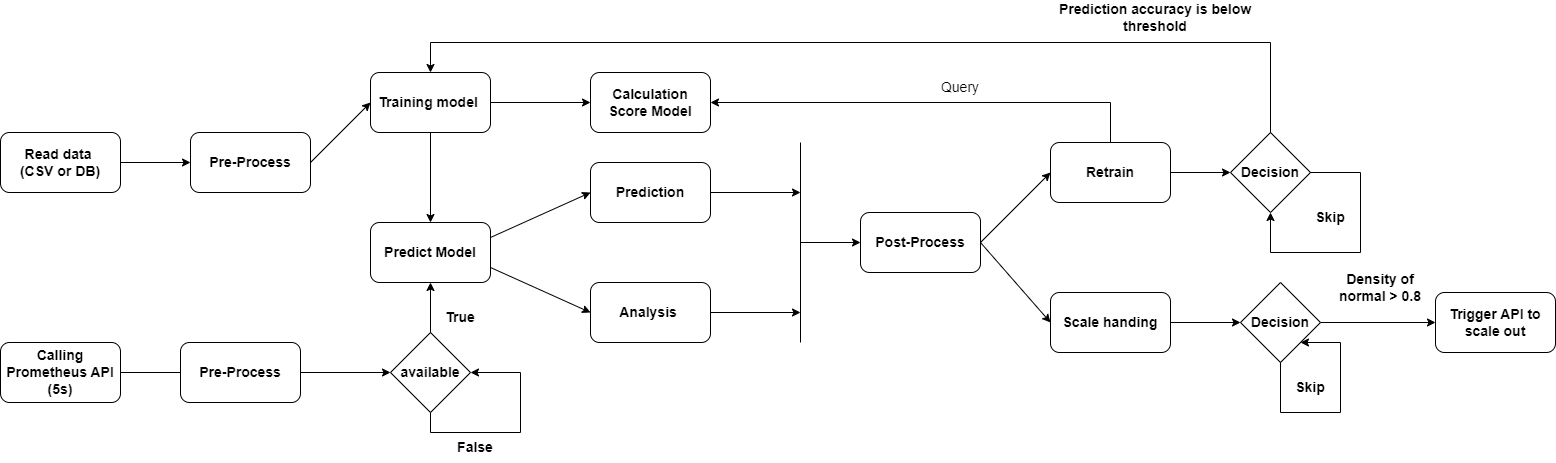

The diagram above was exported from draw.io. Its source (the exported page's mxGraphModel, read from the mxfile embedded in the PNG):
<mxGraphModel dx="1436" dy="606" grid="0" gridSize="10" guides="1" tooltips="1" connect="1" arrows="1" fold="1" page="0" pageScale="1" pageWidth="850" pageHeight="1100" math="0" shadow="0">
  <root>
    <mxCell id="0" />
    <mxCell id="1" parent="0" />
    <mxCell id="CV8gKpkOMrnM0878RdZT-1" value="Read data&amp;nbsp;&lt;br&gt;(CSV or DB)" style="rounded=1;whiteSpace=wrap;html=1;fontStyle=1;fontSize=14;" parent="1" vertex="1">
      <mxGeometry x="-80" y="320" width="120" height="60" as="geometry" />
    </mxCell>
    <mxCell id="CV8gKpkOMrnM0878RdZT-2" value="" style="endArrow=classic;html=1;rounded=0;exitX=1;exitY=0.5;exitDx=0;exitDy=0;entryX=0;entryY=0.5;entryDx=0;entryDy=0;fontStyle=1;fontSize=14;" parent="1" source="CV8gKpkOMrnM0878RdZT-1" target="CV8gKpkOMrnM0878RdZT-24" edge="1">
      <mxGeometry width="50" height="50" relative="1" as="geometry">
        <mxPoint x="250" y="430" as="sourcePoint" />
        <mxPoint x="150" y="340" as="targetPoint" />
      </mxGeometry>
    </mxCell>
    <mxCell id="CV8gKpkOMrnM0878RdZT-3" value="Training model&amp;nbsp;" style="rounded=1;whiteSpace=wrap;html=1;fontStyle=1;fontSize=14;" parent="1" vertex="1">
      <mxGeometry x="290" y="260" width="120" height="60" as="geometry" />
    </mxCell>
    <mxCell id="CV8gKpkOMrnM0878RdZT-6" value="Predict Model" style="rounded=1;whiteSpace=wrap;html=1;fontStyle=1;fontSize=14;" parent="1" vertex="1">
      <mxGeometry x="290" y="410" width="120" height="60" as="geometry" />
    </mxCell>
    <mxCell id="CV8gKpkOMrnM0878RdZT-7" value="Calling Prometheus API (5s)" style="rounded=1;whiteSpace=wrap;html=1;fontStyle=1;fontSize=14;" parent="1" vertex="1">
      <mxGeometry x="-80" y="530" width="120" height="60" as="geometry" />
    </mxCell>
    <mxCell id="CV8gKpkOMrnM0878RdZT-8" value="" style="endArrow=classic;html=1;rounded=0;exitX=0.5;exitY=1;exitDx=0;exitDy=0;entryX=0.5;entryY=0;entryDx=0;entryDy=0;fontStyle=1;fontSize=14;" parent="1" source="CV8gKpkOMrnM0878RdZT-3" target="CV8gKpkOMrnM0878RdZT-6" edge="1">
      <mxGeometry width="50" height="50" relative="1" as="geometry">
        <mxPoint x="300" y="530" as="sourcePoint" />
        <mxPoint x="350" y="480" as="targetPoint" />
        <Array as="points" />
      </mxGeometry>
    </mxCell>
    <mxCell id="CV8gKpkOMrnM0878RdZT-11" value="True" style="text;html=1;strokeColor=none;fillColor=none;align=center;verticalAlign=middle;whiteSpace=wrap;rounded=0;fontStyle=1;fontSize=14;" parent="1" vertex="1">
      <mxGeometry x="350" y="490" width="60" height="30" as="geometry" />
    </mxCell>
    <mxCell id="CV8gKpkOMrnM0878RdZT-12" value="available" style="rhombus;whiteSpace=wrap;html=1;fontStyle=1;fontSize=14;" parent="1" vertex="1">
      <mxGeometry x="310" y="520" width="80" height="80" as="geometry" />
    </mxCell>
    <mxCell id="CV8gKpkOMrnM0878RdZT-14" value="" style="endArrow=classic;html=1;rounded=0;exitX=1;exitY=0.5;exitDx=0;exitDy=0;entryX=0;entryY=0.5;entryDx=0;entryDy=0;startArrow=none;fontStyle=1;fontSize=14;" parent="1" source="CV8gKpkOMrnM0878RdZT-25" target="CV8gKpkOMrnM0878RdZT-12" edge="1">
      <mxGeometry width="50" height="50" relative="1" as="geometry">
        <mxPoint x="170" y="630" as="sourcePoint" />
        <mxPoint x="220" y="580" as="targetPoint" />
      </mxGeometry>
    </mxCell>
    <mxCell id="CV8gKpkOMrnM0878RdZT-15" value="" style="endArrow=classic;html=1;rounded=0;entryX=0.5;entryY=1;entryDx=0;entryDy=0;exitX=0.5;exitY=0;exitDx=0;exitDy=0;fontStyle=1;fontSize=14;" parent="1" source="CV8gKpkOMrnM0878RdZT-12" target="CV8gKpkOMrnM0878RdZT-6" edge="1">
      <mxGeometry width="50" height="50" relative="1" as="geometry">
        <mxPoint x="350" y="520" as="sourcePoint" />
        <mxPoint x="400" y="620" as="targetPoint" />
      </mxGeometry>
    </mxCell>
    <mxCell id="CV8gKpkOMrnM0878RdZT-16" value="" style="endArrow=classic;html=1;rounded=0;exitX=0.5;exitY=1;exitDx=0;exitDy=0;entryX=1;entryY=0.5;entryDx=0;entryDy=0;fontStyle=1;fontSize=14;" parent="1" source="CV8gKpkOMrnM0878RdZT-12" target="CV8gKpkOMrnM0878RdZT-12" edge="1">
      <mxGeometry width="50" height="50" relative="1" as="geometry">
        <mxPoint x="340" y="720" as="sourcePoint" />
        <mxPoint x="420" y="620" as="targetPoint" />
        <Array as="points">
          <mxPoint x="350" y="620" />
          <mxPoint x="440" y="620" />
          <mxPoint x="440" y="560" />
        </Array>
      </mxGeometry>
    </mxCell>
    <mxCell id="CV8gKpkOMrnM0878RdZT-17" value="False" style="text;html=1;strokeColor=none;fillColor=none;align=center;verticalAlign=middle;whiteSpace=wrap;rounded=0;fontStyle=1;fontSize=14;" parent="1" vertex="1">
      <mxGeometry x="365" y="620" width="60" height="30" as="geometry" />
    </mxCell>
    <mxCell id="CV8gKpkOMrnM0878RdZT-18" value="" style="endArrow=classic;html=1;rounded=0;exitX=1;exitY=0.25;exitDx=0;exitDy=0;entryX=0;entryY=0.5;entryDx=0;entryDy=0;fontStyle=1;fontSize=14;" parent="1" source="CV8gKpkOMrnM0878RdZT-6" target="CV8gKpkOMrnM0878RdZT-20" edge="1">
      <mxGeometry width="50" height="50" relative="1" as="geometry">
        <mxPoint x="470" y="420" as="sourcePoint" />
        <mxPoint x="490" y="390" as="targetPoint" />
      </mxGeometry>
    </mxCell>
    <mxCell id="CV8gKpkOMrnM0878RdZT-19" value="" style="endArrow=classic;html=1;rounded=0;exitX=1;exitY=0.75;exitDx=0;exitDy=0;entryX=0;entryY=0.5;entryDx=0;entryDy=0;fontStyle=1;fontSize=14;" parent="1" source="CV8gKpkOMrnM0878RdZT-6" target="CV8gKpkOMrnM0878RdZT-21" edge="1">
      <mxGeometry width="50" height="50" relative="1" as="geometry">
        <mxPoint x="460" y="540" as="sourcePoint" />
        <mxPoint x="500" y="490" as="targetPoint" />
      </mxGeometry>
    </mxCell>
    <mxCell id="CV8gKpkOMrnM0878RdZT-20" value="Prediction" style="rounded=1;whiteSpace=wrap;html=1;fontStyle=1;fontSize=14;" parent="1" vertex="1">
      <mxGeometry x="510" y="350" width="120" height="60" as="geometry" />
    </mxCell>
    <mxCell id="CV8gKpkOMrnM0878RdZT-21" value="Analysis&amp;nbsp;" style="rounded=1;whiteSpace=wrap;html=1;fontStyle=1;fontSize=14;" parent="1" vertex="1">
      <mxGeometry x="510" y="470" width="120" height="60" as="geometry" />
    </mxCell>
    <mxCell id="CV8gKpkOMrnM0878RdZT-24" value="Pre-Process" style="rounded=1;whiteSpace=wrap;html=1;fontStyle=1;fontSize=14;" parent="1" vertex="1">
      <mxGeometry x="110" y="320" width="120" height="60" as="geometry" />
    </mxCell>
    <mxCell id="CV8gKpkOMrnM0878RdZT-26" value="" style="endArrow=none;html=1;rounded=0;exitX=1;exitY=0.5;exitDx=0;exitDy=0;entryX=0;entryY=0.5;entryDx=0;entryDy=0;fontStyle=1;fontSize=14;" parent="1" source="CV8gKpkOMrnM0878RdZT-7" target="CV8gKpkOMrnM0878RdZT-25" edge="1">
      <mxGeometry width="50" height="50" relative="1" as="geometry">
        <mxPoint x="39.99999999999977" y="560" as="sourcePoint" />
        <mxPoint x="310" y="560" as="targetPoint" />
      </mxGeometry>
    </mxCell>
    <mxCell id="CV8gKpkOMrnM0878RdZT-25" value="Pre-Process" style="rounded=1;whiteSpace=wrap;html=1;fontStyle=1;fontSize=14;" parent="1" vertex="1">
      <mxGeometry x="100" y="530" width="120" height="60" as="geometry" />
    </mxCell>
    <mxCell id="CV8gKpkOMrnM0878RdZT-27" value="" style="endArrow=classic;html=1;rounded=0;entryX=0;entryY=0.5;entryDx=0;entryDy=0;exitX=1;exitY=0.5;exitDx=0;exitDy=0;fontStyle=1;fontSize=14;" parent="1" source="CV8gKpkOMrnM0878RdZT-24" target="CV8gKpkOMrnM0878RdZT-3" edge="1">
      <mxGeometry width="50" height="50" relative="1" as="geometry">
        <mxPoint x="160" y="470" as="sourcePoint" />
        <mxPoint x="210" y="420" as="targetPoint" />
      </mxGeometry>
    </mxCell>
    <mxCell id="CV8gKpkOMrnM0878RdZT-29" value="" style="endArrow=none;html=1;rounded=0;fontStyle=1;fontSize=14;" parent="1" edge="1">
      <mxGeometry width="50" height="50" relative="1" as="geometry">
        <mxPoint x="720" y="530" as="sourcePoint" />
        <mxPoint x="720" y="330" as="targetPoint" />
      </mxGeometry>
    </mxCell>
    <mxCell id="CV8gKpkOMrnM0878RdZT-30" value="" style="endArrow=classic;html=1;rounded=0;exitX=1;exitY=0.5;exitDx=0;exitDy=0;fontStyle=1;fontSize=14;" parent="1" source="CV8gKpkOMrnM0878RdZT-20" edge="1">
      <mxGeometry width="50" height="50" relative="1" as="geometry">
        <mxPoint x="770" y="500" as="sourcePoint" />
        <mxPoint x="720" y="380" as="targetPoint" />
      </mxGeometry>
    </mxCell>
    <mxCell id="CV8gKpkOMrnM0878RdZT-31" value="" style="endArrow=classic;html=1;rounded=0;exitX=1;exitY=0.5;exitDx=0;exitDy=0;fontStyle=1;fontSize=14;" parent="1" source="CV8gKpkOMrnM0878RdZT-21" edge="1">
      <mxGeometry width="50" height="50" relative="1" as="geometry">
        <mxPoint x="770" y="500" as="sourcePoint" />
        <mxPoint x="720" y="500" as="targetPoint" />
      </mxGeometry>
    </mxCell>
    <mxCell id="CV8gKpkOMrnM0878RdZT-32" value="" style="endArrow=classic;html=1;rounded=0;entryX=0;entryY=0.5;entryDx=0;entryDy=0;fontStyle=1;fontSize=14;" parent="1" target="CV8gKpkOMrnM0878RdZT-33" edge="1">
      <mxGeometry width="50" height="50" relative="1" as="geometry">
        <mxPoint x="720" y="430" as="sourcePoint" />
        <mxPoint x="810" y="430" as="targetPoint" />
      </mxGeometry>
    </mxCell>
    <mxCell id="CV8gKpkOMrnM0878RdZT-33" value="Post-Process" style="rounded=1;whiteSpace=wrap;html=1;fontStyle=1;fontSize=14;" parent="1" vertex="1">
      <mxGeometry x="780" y="400" width="120" height="60" as="geometry" />
    </mxCell>
    <mxCell id="CV8gKpkOMrnM0878RdZT-34" value="" style="endArrow=classic;html=1;rounded=0;exitX=1;exitY=0.5;exitDx=0;exitDy=0;entryX=0;entryY=0.5;entryDx=0;entryDy=0;fontStyle=1;fontSize=14;" parent="1" source="CV8gKpkOMrnM0878RdZT-33" target="CV8gKpkOMrnM0878RdZT-35" edge="1">
      <mxGeometry width="50" height="50" relative="1" as="geometry">
        <mxPoint x="970" y="510" as="sourcePoint" />
        <mxPoint x="1010" y="380" as="targetPoint" />
      </mxGeometry>
    </mxCell>
    <mxCell id="CV8gKpkOMrnM0878RdZT-35" value="Retrain" style="rounded=1;whiteSpace=wrap;html=1;fontStyle=1;fontSize=14;" parent="1" vertex="1">
      <mxGeometry x="970" y="330" width="120" height="60" as="geometry" />
    </mxCell>
    <mxCell id="CV8gKpkOMrnM0878RdZT-36" value="Scale handing" style="rounded=1;whiteSpace=wrap;html=1;fontStyle=1;fontSize=14;" parent="1" vertex="1">
      <mxGeometry x="970" y="480" width="120" height="60" as="geometry" />
    </mxCell>
    <mxCell id="CV8gKpkOMrnM0878RdZT-37" value="" style="endArrow=classic;html=1;rounded=0;exitX=1;exitY=0.5;exitDx=0;exitDy=0;entryX=0;entryY=0.5;entryDx=0;entryDy=0;fontStyle=1;fontSize=14;" parent="1" source="CV8gKpkOMrnM0878RdZT-33" target="CV8gKpkOMrnM0878RdZT-36" edge="1">
      <mxGeometry width="50" height="50" relative="1" as="geometry">
        <mxPoint x="950" y="550" as="sourcePoint" />
        <mxPoint x="1000" y="500" as="targetPoint" />
      </mxGeometry>
    </mxCell>
    <mxCell id="CV8gKpkOMrnM0878RdZT-39" value="Decision" style="rhombus;whiteSpace=wrap;html=1;fontStyle=1;fontSize=14;" parent="1" vertex="1">
      <mxGeometry x="1160" y="470" width="80" height="80" as="geometry" />
    </mxCell>
    <mxCell id="CV8gKpkOMrnM0878RdZT-41" value="" style="endArrow=classic;html=1;rounded=0;exitX=1;exitY=0.5;exitDx=0;exitDy=0;entryX=0;entryY=0.5;entryDx=0;entryDy=0;fontStyle=1;fontSize=14;" parent="1" source="CV8gKpkOMrnM0878RdZT-36" target="CV8gKpkOMrnM0878RdZT-39" edge="1">
      <mxGeometry width="50" height="50" relative="1" as="geometry">
        <mxPoint x="1140" y="590" as="sourcePoint" />
        <mxPoint x="1190" y="540" as="targetPoint" />
      </mxGeometry>
    </mxCell>
    <mxCell id="CV8gKpkOMrnM0878RdZT-42" value="Decision" style="rhombus;whiteSpace=wrap;html=1;fontStyle=1;fontSize=14;" parent="1" vertex="1">
      <mxGeometry x="1150" y="320" width="80" height="80" as="geometry" />
    </mxCell>
    <mxCell id="CV8gKpkOMrnM0878RdZT-43" value="" style="endArrow=classic;html=1;rounded=0;entryX=0;entryY=0.5;entryDx=0;entryDy=0;exitX=1;exitY=0.5;exitDx=0;exitDy=0;fontStyle=1;fontSize=14;" parent="1" source="CV8gKpkOMrnM0878RdZT-35" target="CV8gKpkOMrnM0878RdZT-42" edge="1">
      <mxGeometry width="50" height="50" relative="1" as="geometry">
        <mxPoint x="950" y="550" as="sourcePoint" />
        <mxPoint x="1000" y="500" as="targetPoint" />
      </mxGeometry>
    </mxCell>
    <mxCell id="CV8gKpkOMrnM0878RdZT-44" value="" style="endArrow=classic;html=1;rounded=0;exitX=0.5;exitY=0;exitDx=0;exitDy=0;entryX=0.5;entryY=0;entryDx=0;entryDy=0;fontStyle=1;fontSize=14;" parent="1" source="CV8gKpkOMrnM0878RdZT-42" target="CV8gKpkOMrnM0878RdZT-3" edge="1">
      <mxGeometry width="50" height="50" relative="1" as="geometry">
        <mxPoint x="1240" y="450" as="sourcePoint" />
        <mxPoint x="1290" y="400" as="targetPoint" />
        <Array as="points">
          <mxPoint x="1190" y="230" />
          <mxPoint x="350" y="230" />
        </Array>
      </mxGeometry>
    </mxCell>
    <mxCell id="CV8gKpkOMrnM0878RdZT-46" value="" style="endArrow=classic;html=1;rounded=0;exitX=1;exitY=0.5;exitDx=0;exitDy=0;entryX=0.5;entryY=1;entryDx=0;entryDy=0;fontStyle=1;fontSize=14;" parent="1" source="CV8gKpkOMrnM0878RdZT-42" target="CV8gKpkOMrnM0878RdZT-42" edge="1">
      <mxGeometry width="50" height="50" relative="1" as="geometry">
        <mxPoint x="1390" y="400" as="sourcePoint" />
        <mxPoint x="1280" y="450" as="targetPoint" />
        <Array as="points">
          <mxPoint x="1280" y="360" />
          <mxPoint x="1280" y="440" />
          <mxPoint x="1190" y="440" />
        </Array>
      </mxGeometry>
    </mxCell>
    <mxCell id="CV8gKpkOMrnM0878RdZT-47" value="Prediction accuracy is below threshold" style="text;html=1;strokeColor=none;fillColor=none;align=center;verticalAlign=middle;whiteSpace=wrap;rounded=0;fontStyle=1;fontSize=14;" parent="1" vertex="1">
      <mxGeometry x="960" y="190" width="230" height="30" as="geometry" />
    </mxCell>
    <mxCell id="CV8gKpkOMrnM0878RdZT-48" value="Trigger API to scale out" style="rounded=1;whiteSpace=wrap;html=1;fontStyle=1;fontSize=14;" parent="1" vertex="1">
      <mxGeometry x="1355" y="480" width="120" height="60" as="geometry" />
    </mxCell>
    <mxCell id="CV8gKpkOMrnM0878RdZT-49" value="" style="endArrow=classic;html=1;rounded=0;entryX=0;entryY=0.5;entryDx=0;entryDy=0;exitX=1;exitY=0.5;exitDx=0;exitDy=0;fontStyle=1;fontSize=14;" parent="1" source="CV8gKpkOMrnM0878RdZT-39" target="CV8gKpkOMrnM0878RdZT-48" edge="1">
      <mxGeometry width="50" height="50" relative="1" as="geometry">
        <mxPoint x="1140" y="680" as="sourcePoint" />
        <mxPoint x="1190" y="630" as="targetPoint" />
      </mxGeometry>
    </mxCell>
    <mxCell id="CV8gKpkOMrnM0878RdZT-51" value="Density of normal &amp;gt; 0.8" style="text;html=1;strokeColor=none;fillColor=none;align=center;verticalAlign=middle;whiteSpace=wrap;rounded=0;fontStyle=1;fontSize=14;" parent="1" vertex="1">
      <mxGeometry x="1245" y="460" width="110" height="30" as="geometry" />
    </mxCell>
    <mxCell id="CV8gKpkOMrnM0878RdZT-53" value="" style="endArrow=classic;html=1;rounded=0;exitX=0.5;exitY=1;exitDx=0;exitDy=0;entryX=1;entryY=1;entryDx=0;entryDy=0;fontStyle=1;fontSize=14;" parent="1" source="CV8gKpkOMrnM0878RdZT-39" target="CV8gKpkOMrnM0878RdZT-39" edge="1">
      <mxGeometry width="50" height="50" relative="1" as="geometry">
        <mxPoint x="1290" y="610" as="sourcePoint" />
        <mxPoint x="1340" y="560" as="targetPoint" />
        <Array as="points">
          <mxPoint x="1200" y="600" />
          <mxPoint x="1260" y="600" />
          <mxPoint x="1260" y="530" />
        </Array>
      </mxGeometry>
    </mxCell>
    <mxCell id="CV8gKpkOMrnM0878RdZT-54" value="Skip" style="text;html=1;strokeColor=none;fillColor=none;align=center;verticalAlign=middle;whiteSpace=wrap;rounded=0;fontStyle=1;fontSize=14;" parent="1" vertex="1">
      <mxGeometry x="1200" y="560" width="60" height="30" as="geometry" />
    </mxCell>
    <mxCell id="CV8gKpkOMrnM0878RdZT-56" value="&lt;b&gt;Calculation Score Model&lt;/b&gt;" style="rounded=1;whiteSpace=wrap;html=1;fontSize=14;" parent="1" vertex="1">
      <mxGeometry x="510" y="260" width="120" height="60" as="geometry" />
    </mxCell>
    <mxCell id="CV8gKpkOMrnM0878RdZT-57" value="" style="endArrow=none;html=1;rounded=0;fontSize=14;exitX=0;exitY=0.5;exitDx=0;exitDy=0;entryX=1;entryY=0.5;entryDx=0;entryDy=0;startArrow=classic;startFill=1;endFill=0;" parent="1" source="CV8gKpkOMrnM0878RdZT-56" target="CV8gKpkOMrnM0878RdZT-3" edge="1">
      <mxGeometry width="50" height="50" relative="1" as="geometry">
        <mxPoint x="310" y="380" as="sourcePoint" />
        <mxPoint x="360" y="330" as="targetPoint" />
      </mxGeometry>
    </mxCell>
    <mxCell id="CV8gKpkOMrnM0878RdZT-58" value="" style="endArrow=classic;html=1;rounded=0;fontSize=14;entryX=1;entryY=0.5;entryDx=0;entryDy=0;exitX=0.5;exitY=0;exitDx=0;exitDy=0;" parent="1" source="CV8gKpkOMrnM0878RdZT-35" target="CV8gKpkOMrnM0878RdZT-56" edge="1">
      <mxGeometry width="50" height="50" relative="1" as="geometry">
        <mxPoint x="980" y="440" as="sourcePoint" />
        <mxPoint x="1030" y="390" as="targetPoint" />
        <Array as="points">
          <mxPoint x="1030" y="290" />
        </Array>
      </mxGeometry>
    </mxCell>
    <mxCell id="CV8gKpkOMrnM0878RdZT-59" value="Query" style="text;html=1;strokeColor=none;fillColor=none;align=center;verticalAlign=middle;whiteSpace=wrap;rounded=0;fontSize=14;" parent="1" vertex="1">
      <mxGeometry x="850" y="260" width="60" height="30" as="geometry" />
    </mxCell>
    <mxCell id="5INrZIFeOoixkMwpOeZ4-2" value="Skip" style="text;html=1;strokeColor=none;fillColor=none;align=center;verticalAlign=middle;whiteSpace=wrap;rounded=0;fontStyle=1;fontSize=14;" parent="1" vertex="1">
      <mxGeometry x="1220" y="390" width="60" height="30" as="geometry" />
    </mxCell>
  </root>
</mxGraphModel>